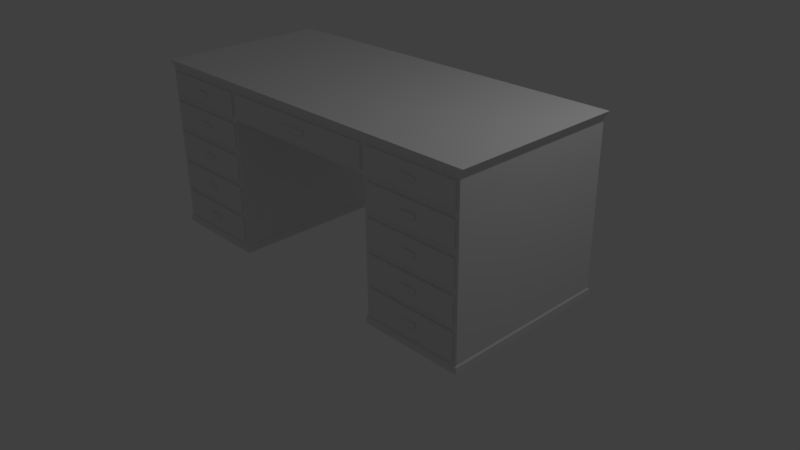 # Source: Desk.blend  (saved by Blender 2.77.0; exported with 4.5.12 LTS)
import bpy
from mathutils import Matrix  # noqa: F401  (used for matrix-valued properties, if any)

bpy.ops.wm.read_factory_settings(use_empty=True)
scene = bpy.context.scene
scene.name = 'Scene'

# ---- collections
col_collection_1 = bpy.data.collections.new('Collection 1'); scene.collection.children.link(col_collection_1)

# ---- materials (node trees are filled in below, after node groups)
mat_material = bpy.data.materials.new('Material')
mat_material.alpha_threshold = 0.0
mat_material.use_transparent_shadow = False
mat_material.roughness = 0.5
mat_material.line_color = (0.0, 0.0, 0.0, 1.0)

# ---- material node trees

# ---- world
world_world = bpy.data.worlds.new('World'); scene.world = world_world
world_world.color = (0.05088, 0.05088, 0.05088)
world_world.use_sun_shadow = False
world_world.sun_shadow_jitter_overblur = 0.0
world_world.cycles.sampling_method = 'MANUAL'

# ---- cameras
cam_camera = bpy.data.cameras.new('Camera')
cam_camera.clip_end = 100.0
cam_camera.lens = 35.0
cam_camera.sensor_width = 32.0
cam_camera.sensor_height = 18.0
cam_camera.ortho_scale = 7.314
cam_camera.dof.focus_distance = 0.0
cam_camera.dof.aperture_fstop = 128.0

# ---- lights
light_lamp = bpy.data.lights.new('Lamp', 'POINT')
light_lamp.transmission_factor = 0.0
light_lamp.cutoff_distance = 30.0
light_lamp.energy = 100.0
light_lamp.shadow_buffer_clip_start = 1.001
light_lamp.shadow_soft_size = 0.1
light_lamp.shadow_maximum_resolution = 0.006
light_lamp.use_absolute_resolution = True

# ---- meshes
me_cube = bpy.data.meshes.new('Cube')
me_cube.from_pydata([(2.51, 1.114, 1.181), (2.51, -1.114, 1.181), (2.561, 1.137, 1.269), (2.561, -1.137, 1.269), (2.51, 1.114, 1.181), (2.51, -1.114, 1.181), (2.51, 1.114, 0.7877), (2.51, -1.114, 0.7877), (1.164, 1.114, 1.181), (1.164, -1.114, 1.181), (1.188, 1.137, 1.269), (1.188, -1.137, 1.269), (1.164, 1.114, 1.181), (1.164, -1.114, 1.181), (1.164, 1.114, 0.7877), (1.164, -1.114, 0.7877), (2.51, 1.114, -0.9072), (2.51, -1.114, -0.9072), (1.164, 1.114, -0.9072), (1.164, -1.114, -0.9072), (2.524, 1.136, -0.9261), (2.524, -1.136, -0.9261), (1.151, 1.136, -0.9261), (1.151, -1.136, -0.9261), (2.524, 1.136, -1.008), (2.524, -1.136, -1.008), (1.151, 1.136, -1.008), (1.151, -1.136, -1.008), (1.164, -1.114, 0.364), (1.164, -1.114, -0.05975), (1.164, -1.114, -0.4835), (2.51, -1.114, -0.4835), (2.51, -1.114, -0.05975), (2.51, -1.114, 0.364), (2.51, 1.114, -0.4835), (2.51, 1.114, -0.05975), (2.51, 1.114, 0.364), (1.164, 1.114, -0.4835), (1.164, 1.114, -0.05975), (1.164, 1.114, 0.364), (1.123, -1.114, 1.134), (1.123, -1.114, 0.835), (2.469, -1.114, 0.8355), (2.469, -1.114, 1.133), (1.206, -1.114, 1.133), (1.206, -1.114, 0.8355), (2.468, -1.114, 0.7363), (1.206, -1.114, 0.7363), (2.468, -1.114, 0.4153), (1.206, -1.114, 0.4153), (1.212, -1.114, 0.3201), (1.212, -1.114, -0.01585), (2.462, -1.114, -0.01585), (2.462, -1.114, 0.3201), (1.208, -1.114, -0.1049), (1.208, -1.114, -0.4383), (2.466, -1.114, -0.4383), (2.466, -1.114, -0.1049), (2.46, -1.114, -0.8667), (1.214, -1.114, -0.8667), (1.214, -1.114, -0.5239), (2.46, -1.114, -0.5239), (1.123, -1.135, 1.134), (1.123, -1.135, 0.835), (2.469, -1.135, 0.8355), (2.469, -1.135, 1.133), (1.206, -1.135, 1.133), (1.206, -1.135, 0.8355), (2.468, -1.135, 0.7363), (1.206, -1.135, 0.7363), (2.468, -1.135, 0.4153), (1.206, -1.135, 0.4153), (1.212, -1.135, 0.3201), (1.212, -1.135, -0.01585), (2.462, -1.135, -0.01585), (2.462, -1.135, 0.3201), (1.208, -1.135, -0.1049), (1.208, -1.135, -0.4383), (2.466, -1.135, -0.4383), (2.466, -1.135, -0.1049), (2.46, -1.135, -0.8667), (1.214, -1.135, -0.8667), (1.214, -1.135, -0.5239), (2.46, -1.135, -0.5239), (0.1885, -1.135, 1.009), (0.1885, -1.135, 0.9592), (1.938, -1.135, 0.9605), (1.938, -1.135, 1.008), (1.736, -1.135, 1.008), (1.736, -1.135, 0.9605), (1.938, -1.135, 0.6015), (1.736, -1.135, 0.6015), (1.938, -1.135, 0.5502), (1.736, -1.135, 0.5502), (1.737, -1.135, 0.179), (1.737, -1.135, 0.1252), (1.937, -1.135, 0.1252), (1.937, -1.135, 0.179), (1.737, -1.135, -0.2449), (1.737, -1.135, -0.2983), (1.938, -1.135, -0.2983), (1.938, -1.135, -0.2449), (1.937, -1.135, -0.7228), (1.738, -1.135, -0.7228), (1.738, -1.135, -0.6679), (1.937, -1.135, -0.6679), (0.1885, -1.153, 1.009), (0.1885, -1.153, 0.9592), (1.938, -1.153, 0.9605), (1.938, -1.153, 1.008), (1.736, -1.153, 1.008), (1.736, -1.153, 0.9605), (1.938, -1.153, 0.6015), (1.736, -1.153, 0.6015), (1.938, -1.153, 0.5502), (1.736, -1.153, 0.5502), (1.737, -1.153, 0.179), (1.737, -1.153, 0.1252), (1.937, -1.153, 0.1252), (1.937, -1.153, 0.179), (1.737, -1.153, -0.2449), (1.737, -1.153, -0.2983), (1.938, -1.153, -0.2983), (1.938, -1.153, -0.2449), (1.937, -1.153, -0.7228), (1.738, -1.153, -0.7228), (1.738, -1.153, -0.6679), (1.937, -1.153, -0.6679), (-2.51, 1.114, 1.181), (-2.51, -1.114, 1.181), (-2.561, 1.137, 1.269), (-2.561, -1.137, 1.269), (-2.51, 1.114, 1.181), (-2.51, -1.114, 1.181), (-2.51, 1.114, 0.7877), (-2.51, -1.114, 0.7877), (-1.164, 1.114, 1.181), (-1.164, -1.114, 1.181), (-1.188, 1.137, 1.269), (-1.188, -1.137, 1.269), (-1.164, 1.114, 1.181), (-1.164, -1.114, 1.181), (-1.164, 1.114, 0.7877), (-1.164, -1.114, 0.7877), (-2.51, 1.114, -0.9072), (-2.51, -1.114, -0.9072), (-1.164, 1.114, -0.9072), (-1.164, -1.114, -0.9072), (-2.524, 1.136, -0.9261), (-2.524, -1.136, -0.9261), (-1.151, 1.136, -0.9261), (-1.151, -1.136, -0.9261), (-2.524, 1.136, -1.008), (-2.524, -1.136, -1.008), (-1.151, 1.136, -1.008), (-1.151, -1.136, -1.008), (-1.164, -1.114, 0.364), (-1.164, -1.114, -0.05975), (-1.164, -1.114, -0.4835), (-2.51, -1.114, -0.4835), (-2.51, -1.114, -0.05975), (-2.51, -1.114, 0.364), (-2.51, 1.114, -0.4835), (-2.51, 1.114, -0.05975), (-2.51, 1.114, 0.364), (-1.164, 1.114, -0.4835), (-1.164, 1.114, -0.05975), (-1.164, 1.114, 0.364), (-1.123, -1.114, 1.134), (-1.123, -1.114, 0.835), (-2.469, -1.114, 0.8355), (-2.469, -1.114, 1.133), (-1.206, -1.114, 1.133), (-1.206, -1.114, 0.8355), (-2.468, -1.114, 0.7363), (-1.206, -1.114, 0.7363), (-2.468, -1.114, 0.4153), (-1.206, -1.114, 0.4153), (-1.212, -1.114, 0.3201), (-1.212, -1.114, -0.01585), (-2.462, -1.114, -0.01585), (-2.462, -1.114, 0.3201), (-1.208, -1.114, -0.1049), (-1.208, -1.114, -0.4383), (-2.466, -1.114, -0.4383), (-2.466, -1.114, -0.1049), (-2.46, -1.114, -0.8667), (-1.214, -1.114, -0.8667), (-1.214, -1.114, -0.5239), (-2.46, -1.114, -0.5239), (-1.123, -1.135, 1.134), (-1.123, -1.135, 0.835), (-2.469, -1.135, 0.8355), (-2.469, -1.135, 1.133), (-1.206, -1.135, 1.133), (-1.206, -1.135, 0.8355), (-2.468, -1.135, 0.7363), (-1.206, -1.135, 0.7363), (-2.468, -1.135, 0.4153), (-1.206, -1.135, 0.4153), (-1.212, -1.135, 0.3201), (-1.212, -1.135, -0.01585), (-2.462, -1.135, -0.01585), (-2.462, -1.135, 0.3201), (-1.208, -1.135, -0.1049), (-1.208, -1.135, -0.4383), (-2.466, -1.135, -0.4383), (-2.466, -1.135, -0.1049), (-2.46, -1.135, -0.8667), (-1.214, -1.135, -0.8667), (-1.214, -1.135, -0.5239), (-2.46, -1.135, -0.5239), (-0.1885, -1.135, 1.009), (-0.1885, -1.135, 0.9592), (-1.938, -1.135, 0.9605), (-1.938, -1.135, 1.008), (-1.736, -1.135, 1.008), (-1.736, -1.135, 0.9605), (-1.938, -1.135, 0.6015), (-1.736, -1.135, 0.6015), (-1.938, -1.135, 0.5502), (-1.736, -1.135, 0.5502), (-1.737, -1.135, 0.179), (-1.737, -1.135, 0.1252), (-1.937, -1.135, 0.1252), (-1.937, -1.135, 0.179), (-1.737, -1.135, -0.2449), (-1.737, -1.135, -0.2983), (-1.938, -1.135, -0.2983), (-1.938, -1.135, -0.2449), (-1.937, -1.135, -0.7228), (-1.738, -1.135, -0.7228), (-1.738, -1.135, -0.6679), (-1.937, -1.135, -0.6679), (-0.1885, -1.153, 1.009), (-0.1885, -1.153, 0.9592), (-1.938, -1.153, 0.9605), (-1.938, -1.153, 1.008), (-1.736, -1.153, 1.008), (-1.736, -1.153, 0.9605), (-1.938, -1.153, 0.6015), (-1.736, -1.153, 0.6015), (-1.938, -1.153, 0.5502), (-1.736, -1.153, 0.5502), (-1.737, -1.153, 0.179), (-1.737, -1.153, 0.1252), (-1.937, -1.153, 0.1252), (-1.937, -1.153, 0.179), (-1.737, -1.153, -0.2449), (-1.737, -1.153, -0.2983), (-1.938, -1.153, -0.2983), (-1.938, -1.153, -0.2449), (-1.937, -1.153, -0.7228), (-1.738, -1.153, -0.7228), (-1.738, -1.153, -0.6679), (-1.937, -1.153, -0.6679), (0.0, 1.114, 1.181), (0.0, -1.114, 1.181), (0.0, 1.137, 1.269), (0.0, -1.137, 1.269), (0.0, 1.114, 1.181), (0.0, -1.114, 1.181), (0.0, 1.114, 0.7877), (0.0, -1.114, 0.7877), (0.0, -1.114, 1.134), (0.0, -1.114, 0.835), (0.0, -1.135, 1.134), (0.0, -1.135, 0.835), (0.0, -1.135, 1.009), (0.0, -1.135, 0.9592), (0.0, -1.153, 1.009), (0.0, -1.153, 0.9592)], [], [(0, 1, 5, 4), (0, 2, 3, 1), (8, 0, 4, 12), (17, 31, 61, 58), (4, 5, 7, 6), (12, 4, 6, 14), (260, 12, 14, 262), (256, 8, 12, 260), (1, 9, 13, 5), (15, 7, 42, 45), (2, 0, 8, 10), (1, 3, 11, 9), (2, 10, 11, 3), (18, 16, 20, 22), (19, 18, 22, 23), (34, 31, 17, 16), (37, 34, 16, 18), (30, 37, 18, 19), (23, 22, 26, 27), (16, 17, 21, 20), (17, 19, 23, 21), (24, 25, 27, 26), (22, 20, 24, 26), (20, 21, 25, 24), (21, 23, 27, 25), (15, 14, 39, 28), (28, 39, 38, 29), (29, 38, 37, 30), (14, 6, 36, 39), (39, 36, 35, 38), (38, 35, 34, 37), (6, 7, 33, 36), (36, 33, 32, 35), (35, 32, 31, 34), (7, 15, 47, 46), (29, 32, 52, 51), (29, 30, 55, 54), (50, 51, 73, 72), (263, 15, 41, 265), (15, 13, 40, 41), (43, 44, 66, 65), (5, 13, 44, 43), (7, 5, 43, 42), (13, 15, 45, 44), (46, 47, 69, 68), (15, 28, 49, 47), (33, 7, 46, 48), (28, 33, 48, 49), (265, 41, 63, 267), (32, 33, 53, 52), (28, 29, 51, 50), (33, 28, 50, 53), (42, 43, 65, 64), (32, 29, 54, 57), (30, 31, 56, 55), (31, 32, 57, 56), (19, 17, 58, 59), (31, 30, 60, 61), (30, 19, 59, 60), (65, 66, 88, 87), (69, 71, 93, 91), (75, 72, 94, 97), (76, 77, 99, 98), (83, 82, 104, 105), (41, 40, 62, 63), (48, 46, 68, 70), (54, 55, 77, 76), (45, 42, 64, 67), (52, 53, 75, 74), (59, 58, 80, 81), (47, 49, 71, 69), (56, 57, 79, 78), (44, 45, 67, 66), (53, 50, 72, 75), (60, 59, 81, 82), (49, 48, 70, 71), (57, 54, 76, 79), (51, 52, 74, 73), (58, 61, 83, 80), (55, 56, 78, 77), (61, 60, 82, 83), (85, 84, 106, 107), (267, 63, 85, 269), (63, 62, 84, 85), (94, 95, 117, 116), (67, 64, 86, 89), (64, 65, 87, 86), (66, 67, 89, 88), (87, 88, 110, 109), (68, 69, 91, 90), (71, 70, 92, 93), (70, 68, 90, 92), (90, 91, 113, 112), (72, 73, 95, 94), (73, 74, 96, 95), (74, 75, 97, 96), (269, 85, 107, 271), (77, 78, 100, 99), (78, 79, 101, 100), (79, 76, 98, 101), (86, 87, 109, 108), (82, 81, 103, 104), (80, 83, 105, 102), (81, 80, 102, 103), (109, 110, 111, 108), (112, 113, 115, 114), (119, 116, 117, 118), (123, 120, 121, 122), (127, 126, 125, 124), (92, 90, 112, 114), (98, 99, 121, 120), (89, 86, 108, 111), (96, 97, 119, 118), (103, 102, 124, 125), (91, 93, 115, 113), (100, 101, 123, 122), (88, 89, 111, 110), (97, 94, 116, 119), (104, 103, 125, 126), (93, 92, 114, 115), (101, 98, 120, 123), (95, 96, 118, 117), (102, 105, 127, 124), (99, 100, 122, 121), (105, 104, 126, 127), (84, 268, 270, 106), (106, 270, 271, 107), (62, 266, 268, 84), (40, 264, 266, 62), (13, 261, 264, 40), (10, 258, 259, 11), (9, 11, 259, 257), (10, 8, 256, 258), (9, 257, 261, 13), (14, 15, 263, 262), (128, 132, 133, 129), (128, 129, 131, 130), (136, 140, 132, 128), (145, 186, 189, 159), (132, 134, 135, 133), (140, 142, 134, 132), (260, 262, 142, 140), (256, 260, 140, 136), (129, 133, 141, 137), (143, 173, 170, 135), (130, 138, 136, 128), (129, 137, 139, 131), (130, 131, 139, 138), (146, 150, 148, 144), (147, 151, 150, 146), (162, 144, 145, 159), (165, 146, 144, 162), (158, 147, 146, 165), (151, 155, 154, 150), (144, 148, 149, 145), (145, 149, 151, 147), (152, 154, 155, 153), (150, 154, 152, 148), (148, 152, 153, 149), (149, 153, 155, 151), (143, 156, 167, 142), (156, 157, 166, 167), (157, 158, 165, 166), (142, 167, 164, 134), (167, 166, 163, 164), (166, 165, 162, 163), (134, 164, 161, 135), (164, 163, 160, 161), (163, 162, 159, 160), (135, 174, 175, 143), (157, 179, 180, 160), (157, 182, 183, 158), (178, 200, 201, 179), (263, 265, 169, 143), (143, 169, 168, 141), (171, 193, 194, 172), (133, 171, 172, 141), (135, 170, 171, 133), (141, 172, 173, 143), (174, 196, 197, 175), (143, 175, 177, 156), (161, 176, 174, 135), (156, 177, 176, 161), (265, 267, 191, 169), (160, 180, 181, 161), (156, 178, 179, 157), (161, 181, 178, 156), (170, 192, 193, 171), (160, 185, 182, 157), (158, 183, 184, 159), (159, 184, 185, 160), (147, 187, 186, 145), (159, 189, 188, 158), (158, 188, 187, 147), (193, 215, 216, 194), (197, 219, 221, 199), (203, 225, 222, 200), (204, 226, 227, 205), (211, 233, 232, 210), (169, 191, 190, 168), (176, 198, 196, 174), (182, 204, 205, 183), (173, 195, 192, 170), (180, 202, 203, 181), (187, 209, 208, 186), (175, 197, 199, 177), (184, 206, 207, 185), (172, 194, 195, 173), (181, 203, 200, 178), (188, 210, 209, 187), (177, 199, 198, 176), (185, 207, 204, 182), (179, 201, 202, 180), (186, 208, 211, 189), (183, 205, 206, 184), (189, 211, 210, 188), (213, 235, 234, 212), (267, 269, 213, 191), (191, 213, 212, 190), (222, 244, 245, 223), (195, 217, 214, 192), (192, 214, 215, 193), (194, 216, 217, 195), (215, 237, 238, 216), (196, 218, 219, 197), (199, 221, 220, 198), (198, 220, 218, 196), (218, 240, 241, 219), (200, 222, 223, 201), (201, 223, 224, 202), (202, 224, 225, 203), (269, 271, 235, 213), (205, 227, 228, 206), (206, 228, 229, 207), (207, 229, 226, 204), (214, 236, 237, 215), (210, 232, 231, 209), (208, 230, 233, 211), (209, 231, 230, 208), (237, 236, 239, 238), (240, 242, 243, 241), (247, 246, 245, 244), (251, 250, 249, 248), (255, 252, 253, 254), (220, 242, 240, 218), (226, 248, 249, 227), (217, 239, 236, 214), (224, 246, 247, 225), (231, 253, 252, 230), (219, 241, 243, 221), (228, 250, 251, 229), (216, 238, 239, 217), (225, 247, 244, 222), (232, 254, 253, 231), (221, 243, 242, 220), (229, 251, 248, 226), (223, 245, 246, 224), (230, 252, 255, 233), (227, 249, 250, 228), (233, 255, 254, 232), (212, 234, 270, 268), (234, 235, 271, 270), (190, 212, 268, 266), (168, 190, 266, 264), (141, 168, 264, 261), (138, 139, 259, 258), (137, 257, 259, 139), (138, 258, 256, 136), (137, 141, 261, 257), (142, 262, 263, 143)])
me_cube.materials.append(mat_material)
me_cube.use_remesh_preserve_volume = False
me_cube.use_remesh_preserve_attributes = False
me_cube.use_mirror_vertex_groups = False
me_cube.update()

# ---- objects
ob_cube = bpy.data.objects.new('Cube', me_cube)
ob_lamp = bpy.data.objects.new('Lamp', light_lamp)
ob_camera = bpy.data.objects.new('Camera', cam_camera)

# ---- transforms, parenting, visibility, modifiers, constraints
ob_cube.location = (0.0, 0.0, 1.008)
ob_cube.lock_rotations_4d = False
ob_cube.empty_display_type = 'ARROWS'
ob_cube.lineart.crease_threshold = 0.0
ob_lamp.location = (4.076, 1.005, 5.904)
ob_lamp.rotation_euler = (0.6503, 0.05522, 1.866)
ob_lamp.lock_rotations_4d = False
ob_lamp.empty_display_type = 'ARROWS'
ob_lamp.color = (0.0, 0.0, 0.0, 0.0)
ob_lamp.lineart.crease_threshold = 0.0
ob_camera.location = (7.481, -6.508, 5.344)
ob_camera.rotation_euler = (1.109, 0.01082, 0.8149)
ob_camera.lock_rotations_4d = False
ob_camera.empty_display_type = 'ARROWS'
ob_camera.color = (0.0, 0.0, 0.0, 0.0)
ob_camera.display_type = 'WIRE'
ob_camera.lineart.crease_threshold = 0.0

# ---- collection membership
col_collection_1.objects.link(ob_cube)
col_collection_1.objects.link(ob_lamp)
col_collection_1.objects.link(ob_camera)

# ---- scene / render settings (as saved in the file)
scene.camera = ob_camera
scene.frame_start = 1; scene.frame_end = 250; scene.frame_set(1)
scene.render.engine = 'BLENDER_EEVEE_NEXT'
scene.render.resolution_percentage = 50
scene.render.dither_intensity = 0.0
scene.cycles.use_denoising = False
scene.cycles.samples = 128
scene.cycles.sampling_pattern = 'TABULATED_SOBOL'
scene.cycles.light_sampling_threshold = 0.0
scene.cycles.use_adaptive_sampling = False
scene.cycles.use_light_tree = False
scene.cycles.blur_glossy = 0.0
scene.cycles.sample_clamp_indirect = 0.0
scene.view_settings.view_transform = 'Standard'
bpy.context.view_layer.update()
